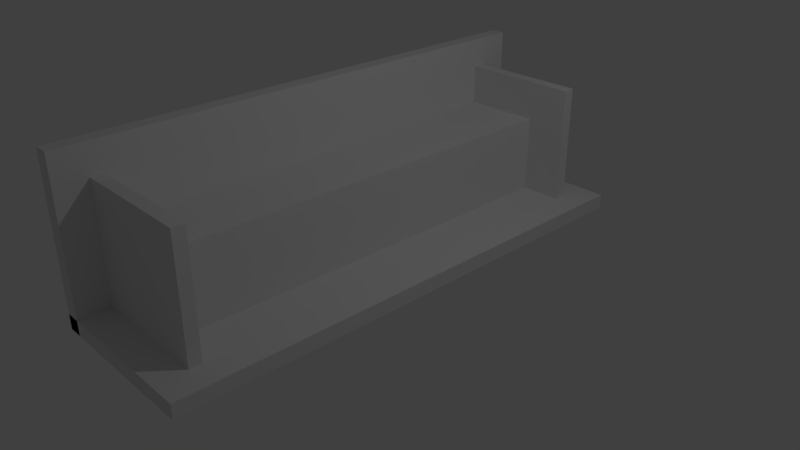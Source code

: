# Source: tukshie_plaukti.blend  (saved by Blender 2.79.0; exported with 4.5.12 LTS)
import bpy
from mathutils import Matrix  # noqa: F401  (used for matrix-valued properties, if any)

bpy.ops.wm.read_factory_settings(use_empty=True)
scene = bpy.context.scene
scene.name = 'Scene'

# ---- collections
col_collection_1 = bpy.data.collections.new('Collection 1'); scene.collection.children.link(col_collection_1)

# ---- materials (node trees are filled in below, after node groups)
mat_material = bpy.data.materials.new('Material')
mat_material.alpha_threshold = 0.0
mat_material.use_transparent_shadow = False
mat_material.roughness = 0.5
mat_material.line_color = (0.0, 0.0, 0.0, 1.0)
mat_material_001 = bpy.data.materials.new('Material.001')
mat_material_001.alpha_threshold = 0.0
mat_material_001.use_transparent_shadow = False
mat_material_001.roughness = 0.5
mat_material_001.line_color = (0.0, 0.0, 0.0, 1.0)
mat_material_003 = bpy.data.materials.new('Material.003')
mat_material_003.alpha_threshold = 0.0
mat_material_003.use_transparent_shadow = False
mat_material_003.roughness = 0.5
mat_material_003.line_color = (0.0, 0.0, 0.0, 1.0)
mat_material_002 = bpy.data.materials.new('Material.002')
mat_material_002.alpha_threshold = 0.0
mat_material_002.use_transparent_shadow = False
mat_material_002.roughness = 0.5
mat_material_002.line_color = (0.0, 0.0, 0.0, 1.0)

# ---- material node trees

# ---- world
world_world = bpy.data.worlds.new('World'); scene.world = world_world
world_world.color = (0.05088, 0.05088, 0.05088)
world_world.use_sun_shadow = False
world_world.sun_shadow_jitter_overblur = 0.0
world_world.cycles.sampling_method = 'MANUAL'

# ---- cameras
cam_camera = bpy.data.cameras.new('Camera')
cam_camera.clip_end = 100.0
cam_camera.lens = 35.0
cam_camera.sensor_width = 32.0
cam_camera.sensor_height = 18.0
cam_camera.ortho_scale = 7.314
cam_camera.dof.focus_distance = 0.0
cam_camera.dof.aperture_fstop = 128.0

# ---- lights
light_lamp = bpy.data.lights.new('Lamp', 'POINT')
light_lamp.transmission_factor = 0.0
light_lamp.cutoff_distance = 30.0
light_lamp.energy = 100.0
light_lamp.shadow_buffer_clip_start = 1.001
light_lamp.shadow_soft_size = 0.1
light_lamp.shadow_maximum_resolution = 0.006
light_lamp.use_absolute_resolution = True

# ---- meshes
me_cube = bpy.data.meshes.new('Cube')
me_cube.from_pydata([(1.0, 1.0, -1.0), (1.0, -1.0, -1.0), (-1.0, -1.0, -1.0), (-1.0, 1.0, -1.0), (1.0, 1.0, 1.0), (1.0, -1.0, 1.0), (-1.0, -1.0, 1.0), (-1.0, 1.0, 1.0)], [], [(0, 1, 2, 3), (4, 7, 6, 5), (0, 4, 5, 1), (1, 5, 6, 2), (2, 6, 7, 3), (4, 0, 3, 7)])
me_cube.materials.append(mat_material)
me_cube.use_remesh_preserve_volume = False
me_cube.use_remesh_preserve_attributes = False
me_cube.use_mirror_vertex_groups = False
me_cube.update()
me_cube_001 = bpy.data.meshes.new('Cube.001')
me_cube_001.from_pydata([(1.0, 1.0, -1.0), (1.0, -1.0, -1.0), (-1.0, -1.0, -1.0), (-1.0, 1.0, -1.0), (1.0, 1.0, 1.0), (1.0, -1.0, 1.0), (-1.0, -1.0, 1.0), (-1.0, 1.0, 1.0)], [], [(0, 1, 2, 3), (4, 7, 6, 5), (0, 4, 5, 1), (1, 5, 6, 2), (2, 6, 7, 3), (4, 0, 3, 7)])
me_cube_001.materials.append(mat_material_001)
me_cube_001.use_remesh_preserve_volume = False
me_cube_001.use_remesh_preserve_attributes = False
me_cube_001.use_mirror_vertex_groups = False
me_cube_001.update()
me_cube_003 = bpy.data.meshes.new('Cube.003')
me_cube_003.from_pydata([(-1.0, -1.0, -1.0), (-1.0, -1.0, 1.0), (-1.0, 1.0, -1.0), (-1.0, 1.0, 1.0), (1.0, -1.0, -1.0), (1.0, -1.0, 1.0), (1.0, 1.0, -1.0), (1.0, 1.0, 1.0)], [], [(0, 1, 3, 2), (2, 3, 7, 6), (6, 7, 5, 4), (4, 5, 1, 0), (2, 6, 4, 0), (7, 3, 1, 5)])
me_cube_003.use_remesh_preserve_volume = False
me_cube_003.use_remesh_preserve_attributes = False
me_cube_003.use_mirror_vertex_groups = False
me_cube_003.update()
me_cube_005 = bpy.data.meshes.new('Cube.005')
me_cube_005.from_pydata([(1.0, 1.0, -1.0), (1.0, -1.0, -1.0), (-1.0, -1.0, -1.0), (-1.0, 1.0, -1.0), (1.0, 1.0, 1.0), (1.0, -1.0, 1.0), (-1.0, -1.0, 1.0), (-1.0, 1.0, 1.0)], [], [(0, 1, 2, 3), (4, 7, 6, 5), (0, 4, 5, 1), (1, 5, 6, 2), (2, 6, 7, 3), (4, 0, 3, 7)])
me_cube_005.materials.append(mat_material_003)
me_cube_005.use_remesh_preserve_volume = False
me_cube_005.use_remesh_preserve_attributes = False
me_cube_005.use_mirror_vertex_groups = False
me_cube_005.update()
me_cube_004 = bpy.data.meshes.new('Cube.004')
me_cube_004.from_pydata([(1.0, 1.0, -1.0), (1.0, -1.0, -1.0), (-1.0, -1.0, -1.0), (-1.0, 1.0, -1.0), (1.0, 1.0, 1.0), (1.0, -1.0, 1.0), (-1.0, -1.0, 1.0), (-1.0, 1.0, 1.0)], [], [(0, 1, 2, 3), (4, 7, 6, 5), (0, 4, 5, 1), (1, 5, 6, 2), (2, 6, 7, 3), (4, 0, 3, 7)])
me_cube_004.materials.append(mat_material_002)
me_cube_004.use_remesh_preserve_volume = False
me_cube_004.use_remesh_preserve_attributes = False
me_cube_004.use_mirror_vertex_groups = False
me_cube_004.update()
me_cube_006 = bpy.data.meshes.new('Cube.006')
me_cube_006.from_pydata([(-1.0, -1.0, -1.0), (-1.0, -1.0, 1.0), (-1.0, 1.0, -1.0), (-1.0, 1.0, 1.0), (1.0, -1.0, -1.0), (1.0, -1.0, 1.0), (1.0, 1.0, -1.0), (1.0, 1.0, 1.0)], [], [(0, 1, 3, 2), (2, 3, 7, 6), (6, 7, 5, 4), (4, 5, 1, 0), (2, 6, 4, 0), (7, 3, 1, 5)])
me_cube_006.use_remesh_preserve_volume = False
me_cube_006.use_remesh_preserve_attributes = False
me_cube_006.use_mirror_vertex_groups = False
me_cube_006.update()

# ---- objects
ob_cube = bpy.data.objects.new('Cube', me_cube)
ob_lamp = bpy.data.objects.new('Lamp', light_lamp)
ob_camera = bpy.data.objects.new('Camera', cam_camera)
ob_cube_001 = bpy.data.objects.new('Cube.001', me_cube_001)
ob_cube_003 = bpy.data.objects.new('Cube.003', me_cube_003)
ob_cube_005 = bpy.data.objects.new('Cube.005', me_cube_005)
ob_cube_004 = bpy.data.objects.new('Cube.004', me_cube_004)
ob_cube_002 = bpy.data.objects.new('Cube.002', me_cube_006)

# ---- transforms, parenting, visibility, modifiers, constraints
ob_cube.location = (0.0, 0.0, 0.0)
ob_cube.scale = (1.1, 3.5, 0.1)
ob_cube.lock_rotations_4d = False
ob_cube.empty_display_type = 'ARROWS'
ob_cube.lineart.crease_threshold = 0.0
ob_lamp.location = (4.076, 1.005, 5.904)
ob_lamp.rotation_euler = (0.6503, 0.05522, 1.866)
ob_lamp.lock_rotations_4d = False
ob_lamp.empty_display_type = 'ARROWS'
ob_lamp.color = (0.0, 0.0, 0.0, 0.0)
ob_lamp.lineart.crease_threshold = 0.0
ob_camera.location = (7.481, -6.508, 5.344)
ob_camera.rotation_euler = (1.109, 0.0, 0.8149)
ob_camera.lock_rotations_4d = False
ob_camera.empty_display_type = 'ARROWS'
ob_camera.color = (0.0, 0.0, 0.0, 0.0)
ob_camera.display_type = 'WIRE'
ob_camera.lineart.crease_threshold = 0.0
ob_cube_001.location = (-1.0, 0.0, 1.0)
ob_cube_001.rotation_euler = (-0.0, -1.571, 0.0)
ob_cube_001.scale = (1.1, 3.5, 0.1)
ob_cube_001.lock_rotations_4d = False
ob_cube_001.empty_display_type = 'ARROWS'
ob_cube_001.lineart.crease_threshold = 0.0
ob_cube_003.location = (-0.08798, -3.0, 0.8745)
ob_cube_003.scale = (0.8246, 0.08246, 0.8246)
ob_cube_003.lineart.crease_threshold = 0.0
ob_cube_005.location = (-0.3821, 0.0, 1.109)
ob_cube_005.rotation_euler = (-0.0, 3.142, -0.0)
ob_cube_005.scale = (0.55, 3.062, 0.05)
ob_cube_005.lock_rotations_4d = False
ob_cube_005.empty_display_type = 'ARROWS'
ob_cube_005.lineart.crease_threshold = 0.0
ob_cube_004.location = (0.1179, 0.0, 0.6093)
ob_cube_004.rotation_euler = (-0.0, 1.571, 0.0)
ob_cube_004.scale = (0.55, 3.062, 0.05)
ob_cube_004.lock_rotations_4d = False
ob_cube_004.empty_display_type = 'ARROWS'
ob_cube_004.lineart.crease_threshold = 0.0
ob_cube_002.location = (-0.08798, 3.0, 0.8745)
ob_cube_002.scale = (0.8246, 0.08246, 0.8246)
ob_cube_002.lineart.crease_threshold = 0.0

# ---- collection membership
col_collection_1.objects.link(ob_cube)
col_collection_1.objects.link(ob_lamp)
col_collection_1.objects.link(ob_camera)
col_collection_1.objects.link(ob_cube_001)
col_collection_1.objects.link(ob_cube_003)
col_collection_1.objects.link(ob_cube_005)
col_collection_1.objects.link(ob_cube_004)
col_collection_1.objects.link(ob_cube_002)

# ---- scene / render settings (as saved in the file)
scene.camera = ob_camera
scene.frame_start = 1; scene.frame_end = 250; scene.frame_set(1)
scene.render.engine = 'BLENDER_EEVEE_NEXT'
scene.render.resolution_percentage = 50
scene.render.dither_intensity = 0.0
scene.cycles.use_denoising = False
scene.cycles.samples = 128
scene.cycles.sampling_pattern = 'TABULATED_SOBOL'
scene.cycles.use_adaptive_sampling = False
scene.cycles.use_light_tree = False
scene.cycles.blur_glossy = 0.0
scene.cycles.sample_clamp_indirect = 0.0
scene.view_settings.view_transform = 'Standard'
bpy.context.view_layer.update()
